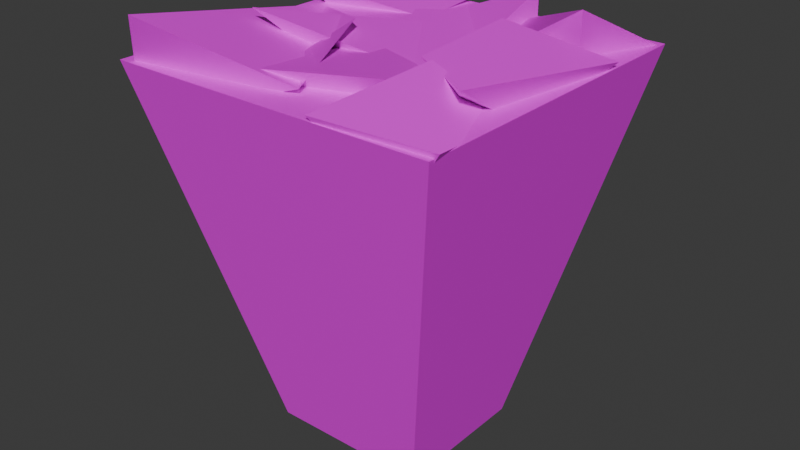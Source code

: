 # Source: Cube_d2.blend  (saved by Blender 4.2.66; exported with 4.5.12 LTS)
import bpy
from mathutils import Matrix  # noqa: F401  (used for matrix-valued properties, if any)

bpy.ops.wm.read_factory_settings(use_empty=True)
scene = bpy.context.scene
scene.name = 'Scene'

# ---- collections
col_collection = bpy.data.collections.new('Collection'); scene.collection.children.link(col_collection)

# ---- images (referenced by path relative to the original .blend; pixels are not part of the script)
import os
ASSET_DIR = os.environ.get("B2B_ASSET_DIR", "")  # directory of the original .blend (textures are referenced by path, not embedded)
HERE = os.path.dirname(os.path.abspath(__file__))  # packed textures are extracted next to this script under _unpacked/

def load_image(name, relpath, width, height, colorspace="sRGB"):
    """Load a texture the original file referenced (path relative to the .blend, or extracted next to this script)."""
    p = next((c for c in (os.path.join(HERE, relpath), os.path.join(ASSET_DIR, relpath)) if relpath and os.path.exists(c)), "")
    if p:
        img = bpy.data.images.load(p, check_existing=True)
        img.name = name
    else:  # same state as the original file: an image datablock whose file is absent (Cycles renders it pink)
        img = bpy.data.images.new(name, width, height)
        img.source = "FILE"
        img.filepath = "//" + (relpath or name)
    img.colorspace_settings.name = colorspace
    return img
img_diffusecolor_texture = load_image('DiffuseColor_Texture', 'ISLAND 3 TEXTURES.png', 1024, 1024, 'sRGB')
img_diffusecolor_texture_001 = load_image('DiffuseColor_Texture.001', 'ISLAND 3 TEXTURES.png', 1024, 1024, 'Non-Color')

# ---- materials (node trees are filled in below, after node groups)
mat_island_3_textures = bpy.data.materials.new('ISLAND_3_TEXTURES')
mat_island_3_textures.surface_render_method = 'BLENDED'
mat_island_3_textures.blend_method = 'BLEND'
mat_island_3_textures.use_transparency_overlap = False
mat_island_3_textures.show_transparent_back = False
mat_island_3_textures.diffuse_color = (1.0, 1.0, 1.0, 1.0)
mat_island_3_textures.roughness = 0.5528

# ---- material node trees
mat_island_3_textures.use_nodes = True; mat_island_3_textures.node_tree.nodes.clear()
_N = mat_island_3_textures.node_tree.nodes; _L = mat_island_3_textures.node_tree.links
n0 = _N.new('ShaderNodeBsdfPrincipled'); n0.name = 'Principled BSDF'; n0.location = (10, 300)
n0.inputs[2].default_value = 0.5528
n0.inputs[27].default_value = (0.0, 0.0, 0.0, 1.0)
n0.inputs[28].default_value = 1.0
n1 = _N.new('ShaderNodeOutputMaterial'); n1.name = 'Material Output'; n1.location = (300, 300)
n2 = _N.new('ShaderNodeNormalMap'); n2.name = 'Normal Map'; n2.location = (-300, -300)
n2.label = 'Normal/Map'
n2.inputs[0].default_value = 0.0
n3 = _N.new('ShaderNodeTexImage'); n3.name = 'Image Texture'; n3.location = (-300, 600)
n3.image = img_diffusecolor_texture
n4 = _N.new('ShaderNodeTexImage'); n4.name = 'Image Texture.001'; n4.location = (-300, 0)
n4.image = img_diffusecolor_texture_001
_L.new(n0.outputs[0], n1.inputs[0])
_L.new(n2.outputs[0], n0.inputs[5])
_L.new(n3.outputs[0], n0.inputs[0])
_L.new(n4.outputs[1], n0.inputs[4])
n1.is_active_output = True

# ---- world
world_world = bpy.data.worlds.new('World'); scene.world = world_world
world_world.use_nodes = True; world_world.node_tree.nodes.clear()
_N = world_world.node_tree.nodes; _L = world_world.node_tree.links
n0 = _N.new('ShaderNodeOutputWorld'); n0.name = 'World Output'; n0.location = (300, 300)
n1 = _N.new('ShaderNodeBackground'); n1.name = 'Background'; n1.location = (10, 300)
n1.inputs[0].default_value = (0.05088, 0.05088, 0.05088, 1.0)
_L.new(n1.outputs[0], n0.inputs[0])
n0.is_active_output = True
world_world.color = (0.05088, 0.05088, 0.05088)
world_world.sun_shadow_jitter_overblur = 0.0

# ---- meshes
me_scene = bpy.data.meshes.new('Scene')
me_scene.from_pydata([(2.689, 2.333, -11.64), (-2.717, -2.422, -11.64), (2.689, -2.422, -11.64), (-2.717, 2.333, -11.64), (5.535, 5.641, 0.8997), (-5.536, -5.431, 0.8997), (-5.536, 5.641, 0.8997), (5.535, -5.431, 0.8997), (1.687, -5.452, 1.056), (2.968, -3.095, -0.03543), (2.968, -2.098, 1.872), (2.968, -5.095, -0.03543), (4.968, -3.095, -0.03543), (4.925, -1.329, 0.4696), (4.968, -5.095, -0.03543), (5.69, -5.247, 1.061), (-5.088, 1.869, 1.681), (-5.088, 5.06, 0.2023), (-5.088, 5.06, 1.314), (-5.088, 3.06, 0.2023), (-3.088, 5.06, 0.2023), (-1.408, 5.681, 1.066), (-3.088, 3.06, 0.2023), (-1.677, 3.486, 0.7948), (-1.001, -4.411, 1.365), (-1.001, -1.16, -0.3432), (-1.436, 0.7872, 0.8555), (-1.001, -3.16, -0.3432), (0.9995, -1.16, -0.3432), (1.947, -0.4385, 0.7615), (0.9995, -3.16, -0.3432), (3.243, -3.078, 1.611), (2.047, 1.979, 0.8288), (2.278, 4.943, 0.2889), (0.8921, 4.943, 0.8964), (2.278, 2.943, 0.2889), (4.278, 4.943, 0.2889), (5.427, 5.473, 0.8537), (4.278, 2.943, 0.2889), (4.278, 2.943, 2.289), (-4.151, -1.607, 1.813), (-1.576, 1.495, -0.03881), (-1.128, 3.09, 0.8477), (-1.576, -0.5048, -0.03881), (0.4242, 1.495, -0.03881), (0.8722, 3.09, 0.8477), (0.4242, -0.5048, -0.03881), (4.266, -0.4811, 0.4204), (-4.863, -5.479, 2.334), (-5.187, -1.684, 0.06656), (-5.187, 2.474, 0.8094), (-5.306, -5.1, 0.06656), (-2.53, -1.684, 0.06656), (-1.431, -0.09101, 1.657), (-2.53, -4.341, 0.06656), (0.3982, -4.341, 1.105), (1.484, -0.6931, 1.281), (2.738, 1.307, 0.1333), (2.738, 1.307, 2.133), (2.738, -0.6931, 0.1333), (4.738, 1.307, 0.1333), (5.602, 2.828, 1.091), (4.738, -0.6931, 0.1333), (4.738, -3.262, 1.778), (-2.117, 3.117, 0.5544), (-0.5683, 5.117, -0.03449), (-2.117, 5.117, 0.5544), (-0.5683, 3.117, -0.03449), (1.432, 5.117, -0.03449), (1.432, 5.117, 1.966), (1.432, 3.117, -0.03449), (1.445, 1.343, 0.6577)], [], [(0, 2, 1), (0, 1, 3), (4, 6, 5), (4, 5, 7), (0, 4, 7), (0, 7, 2), (2, 7, 5), (2, 5, 1), (1, 5, 6), (1, 6, 3), (4, 0, 3), (4, 3, 6), (8, 10, 9), (8, 9, 11), (10, 13, 12), (10, 12, 9), (13, 15, 14), (13, 14, 12), (15, 8, 11), (15, 11, 14), (11, 9, 12), (11, 12, 14), (15, 13, 10), (15, 10, 8), (16, 18, 17), (16, 17, 19), (18, 21, 20), (18, 20, 17), (21, 23, 22), (21, 22, 20), (23, 16, 19), (23, 19, 22), (19, 17, 20), (19, 20, 22), (23, 21, 18), (23, 18, 16), (24, 26, 25), (24, 25, 27), (26, 29, 28), (26, 28, 25), (29, 31, 30), (29, 30, 28), (31, 24, 27), (31, 27, 30), (27, 25, 28), (27, 28, 30), (31, 29, 26), (31, 26, 24), (32, 34, 33), (32, 33, 35), (34, 37, 36), (34, 36, 33), (37, 39, 38), (37, 38, 36), (39, 32, 35), (39, 35, 38), (35, 33, 36), (35, 36, 38), (39, 37, 34), (39, 34, 32), (40, 42, 41), (40, 41, 43), (42, 45, 44), (42, 44, 41), (45, 47, 46), (45, 46, 44), (47, 40, 43), (47, 43, 46), (43, 41, 44), (43, 44, 46), (47, 45, 42), (47, 42, 40), (48, 50, 49), (48, 49, 51), (50, 53, 52), (50, 52, 49), (53, 55, 54), (53, 54, 52), (55, 48, 51), (55, 51, 54), (51, 49, 52), (51, 52, 54), (55, 53, 50), (55, 50, 48), (56, 58, 57), (56, 57, 59), (58, 61, 60), (58, 60, 57), (61, 63, 62), (61, 62, 60), (63, 56, 59), (63, 59, 62), (59, 57, 60), (59, 60, 62), (63, 61, 58), (63, 58, 56), (64, 66, 65), (64, 65, 67), (66, 69, 68), (66, 68, 65), (69, 71, 70), (69, 70, 68), (71, 64, 67), (71, 67, 70), (67, 65, 68), (67, 68, 70), (71, 69, 66), (71, 66, 64)])
me_scene.polygons.foreach_set('use_smooth', [True] * 108)
_k = set([(0, 2), (0, 3), (0, 4), (1, 2), (1, 3), (1, 5), (2, 7), (3, 6), (4, 6), (4, 7), (5, 6), (5, 7), (8, 10), (8, 11), (8, 15), (9, 10), (9, 11), (9, 12), (10, 13), (11, 14), (12, 13), (12, 14), (13, 15), (14, 15), (16, 18), (16, 19), (16, 23), (17, 18), (17, 19), (17, 20), (18, 21), (19, 22), (20, 21), (20, 22), (21, 23), (22, 23), (24, 26), (24, 27), (24, 31), (25, 26), (25, 27), (25, 28), (26, 29), (27, 30), (28, 29), (28, 30), (29, 31), (30, 31), (32, 34), (32, 35), (32, 39), (33, 34), (33, 35), (33, 36), (34, 37), (35, 38), (36, 37), (36, 38), (37, 39), (38, 39), (40, 42), (40, 43), (40, 47), (41, 42), (41, 43), (41, 44), (42, 45), (43, 46), (44, 45), (44, 46), (45, 47), (46, 47), (48, 50), (48, 51), (48, 55), (49, 50), (49, 51), (49, 52), (50, 53), (51, 54), (52, 53), (52, 54), (53, 55), (54, 55), (56, 58), (56, 59), (56, 63), (57, 58), (57, 59), (57, 60), (58, 61), (59, 62), (60, 61), (60, 62), (61, 63), (62, 63), (64, 66), (64, 67), (64, 71), (65, 66), (65, 67), (65, 68), (66, 69), (67, 70), (68, 69), (68, 70), (69, 71), (70, 71)])
me_scene.attributes.new('sharp_edge', 'BOOLEAN', 'EDGE').data.foreach_set('value', [ (min(e.vertices), max(e.vertices)) in _k for e in me_scene.edges])
_uv = me_scene.uv_layers.new(name='UVSet0')
_uv.uv.foreach_set('vector', [0.3054, 0.7063, 0.4365, 0.7062, 0.4365, 0.8553, 0.3054, 0.7063, 0.4365, 0.8553, 0.3054, 0.8554, 0.6104, 2.991e-05, 0.9156, 1.068e-08, 0.9156, 0.3054, 0.6104, 2.991e-05, 0.9156, 0.3054, 0.6104, 0.3055, 0.3973, 0.3544, 0.3054, 8.656e-09, 0.6104, 6.514e-10, 0.3973, 0.3544, 0.6104, 6.514e-10, 0.5282, 0.3544, 0.3826, 0.7062, 0.3054, 0.3544, 0.6108, 0.3544, 0.3826, 0.7062, 0.6108, 0.3544, 0.5316, 0.7062, 0.08649, 0.7089, 1.009e-08, 0.3576, 0.3045, 0.3576, 0.08649, 0.7089, 0.3045, 0.3576, 0.2173, 0.7089, 0.3054, 7.671e-09, 0.2269, 0.3576, 0.07775, 0.3576, 0.3054, 7.671e-09, 0.07775, 0.3576, -1.314e-08, 1.974e-08, -2.382e-08, 0.9887, -2.412e-08, 0.8916, 0.04583, 0.9292, 0.9557, 0.7769, 0.8919, 0.7422, 0.947, 0.7422, 0.9286, 0.5583, 0.9099, 0.5047, 0.9591, 0.5047, 0.6997, 0.9109, 0.6997, 0.9906, 0.6598, 0.9525, 0.9558, 0.6827, 0.9558, 0.5739, 0.988, 0.5834, 0.9558, 0.6827, 0.988, 0.5834, 0.9779, 0.6375, 0.9629, 0.4649, 0.9629, 0.3544, 0.9936, 0.39, 0.9629, 0.4649, 0.9936, 0.39, 0.9934, 0.4452, 0.947, 0.7422, 0.8919, 0.7422, 0.892, 0.687, 0.947, 0.7422, 0.892, 0.687, 0.9471, 0.687, 0.08983, 0.7089, 0.1988, 0.725, 0.1804, 0.7786, 0.08983, 0.7089, 0.1804, 0.7786, 0.08983, 0.8194, 0.9995, 0.4649, 0.9995, 0.5532, 0.9691, 0.5565, 0.9995, 0.4649, 0.9691, 0.5565, 0.9629, 0.5018, 1.0, 0.7955, 1.0, 0.8971, 0.9716, 0.8514, 1.0, 0.7955, 0.9716, 0.8514, 0.9702, 0.7962, 0.8919, 0.5739, 0.9505, 0.5919, 0.9558, 0.6327, 0.8919, 0.5739, 0.9558, 0.6327, 0.9015, 0.6231, 0.04583, 0.9909, 0.04583, 0.8916, 0.08732, 0.9047, 0.04583, 0.9909, 0.08732, 0.9047, 0.07162, 0.9576, 0.9462, 0.687, 0.8919, 0.6774, 0.9015, 0.6231, 0.9462, 0.687, 0.9015, 0.6231, 0.9558, 0.6327, 0.8618, 0.8131, 0.9202, 0.7955, 0.9202, 0.8981, 0.8618, 0.8131, 0.9202, 0.8981, 0.8334, 0.9124, 0.9629, 0.3544, 0.9629, 0.4969, 0.9242, 0.4474, 0.9629, 0.3544, 0.9242, 0.4474, 0.9192, 0.3926, 0.8299, 0.8897, 0.8299, 0.9835, 0.7928, 0.9614, 0.4365, 0.8501, 0.497, 0.9116, 0.4422, 0.9059, 0.7521, 0.9628, 0.7282, 0.8897, 0.7928, 0.8897, 0.7521, 0.9628, 0.7928, 0.8897, 0.7884, 0.9446, 0.5487, 0.8501, 0.5487, 0.9682, 0.4987, 0.9688, 0.5487, 0.8501, 0.4987, 0.9688, 0.497, 0.9137, 0.4365, 0.9608, 0.4422, 0.9059, 0.497, 0.9116, 0.4365, 0.9608, 0.497, 0.9116, 0.4914, 0.9665, 0.5565, 0.7327, 0.5264, 0.8083, 0.4365, 0.8501, 0.5565, 0.7327, 0.4365, 0.8501, 0.4365, 0.7062, 0.9919, 0.3457, 0.9541, 0.2665, 0.9919, 0.2643, 0.607, 0.7062, 0.607, 0.7895, 0.5968, 0.7355, 0.71, 0.9318, 0.71, 0.8066, 0.728, 0.8387, 0.71, 0.9318, 0.728, 0.8387, 0.727, 0.8939, 0.6108, 0.9899, 0.6108, 0.9109, 0.6598, 0.934, 0.3054, 0.8554, 0.3758, 0.8874, 0.3206, 0.8874, 0.9458, 0.2945, 0.9458, 0.3534, 0.9156, 0.3515, 0.8723, 0.9124, 0.8723, 0.9904, 0.8334, 0.9513, 0.3757, 0.9425, 0.3206, 0.9425, 0.3206, 0.8874, 0.3757, 0.9425, 0.3206, 0.8874, 0.3758, 0.8874, 0.2009, 0.7623, 0.2549, 0.7089, 0.2866, 0.8307, 0.2009, 0.7623, 0.2866, 0.8307, 0.1988, 0.8307, 0.9876, 0.1246, 0.9876, 0.2643, 0.9541, 0.2263, 6.064e-09, 0.8916, 0.01356, 0.7834, 0.04346, 0.8298, 1.196e-08, 0.7388, 0.04637, 0.7089, 0.05993, 0.7536, 1.196e-08, 0.7388, 0.05993, 0.7536, 0.01356, 0.7834, 0.7282, 0.8759, 0.828, 0.7835, 0.828, 0.8897, 0.3006, 0.7089, 0.3006, 0.8117, 0.2866, 0.7585, 0.5565, 0.9426, 0.5565, 0.7062, 0.5968, 0.7861, 0.5565, 0.9426, 0.5968, 0.7861, 0.5872, 0.8404, 0.04346, 0.8298, 0.01356, 0.7834, 0.05993, 0.7536, 0.04346, 0.8298, 0.05993, 0.7536, 0.08983, 0.7999, 0.6108, 0.5739, 0.7208, 0.6531, 0.7282, 0.7078, 0.6108, 0.5739, 0.7282, 0.7078, 0.6108, 0.8066, 0.8919, 0.5739, 0.8919, 0.7955, 0.8506, 0.6867, 0.8919, 0.5739, 0.8506, 0.6867, 0.8334, 0.5941, 0.7282, 0.5739, 0.8334, 0.642, 0.8031, 0.6881, 0.7282, 0.5739, 0.8031, 0.6881, 0.7298, 0.6893, 0.1988, 0.8307, 0.2772, 0.9319, 0.1988, 0.9535, 0.3051, 0.8307, 0.3051, 0.9586, 0.2772, 0.8909, 0.8549, 0.5047, 0.8549, 0.3544, 0.9192, 0.358, 0.8549, 0.5047, 0.9192, 0.358, 0.9023, 0.4333, 0.7282, 0.7835, 0.7298, 0.6893, 0.8031, 0.6881, 0.7282, 0.7835, 0.8031, 0.6881, 0.8043, 0.7613, 0.6108, 0.5495, 0.655, 0.43, 0.7559, 0.3544, 0.6108, 0.5495, 0.7559, 0.3544, 0.7559, 0.5739, 0.8754, 0.5626, 0.8549, 0.5047, 0.9099, 0.5051, 0.8754, 0.5626, 0.9099, 0.5051, 0.9099, 0.5601, 0.9725, 0.9004, 0.9725, 0.9816, 0.9324, 0.9661, 0.9725, 0.9004, 0.9324, 0.9661, 0.9202, 0.9123, 0.9156, 0.2945, 0.9156, 0.1246, 0.9541, 0.1994, 0.9156, 0.2945, 0.9541, 0.1994, 0.9495, 0.2543, 0.9941, 0.687, 0.9941, 0.7771, 0.9557, 0.7504, 0.9712, 0.1246, 0.9156, 0.05513, 0.9708, 0.05556, 0.9156, 0.05513, 0.916, -7.022e-09, 0.9712, 0.0004316, 0.9156, 0.05513, 0.9712, 0.0004316, 0.9708, 0.05556, 0.7559, 0.5239, 0.7559, 0.3544, 0.8274, 0.4065, 0.7559, 0.5239, 0.8274, 0.4065, 0.8549, 0.466, 0.08983, 0.8745, 0.08983, 0.8194, 0.1322, 0.8201, 0.08983, 0.8745, 0.1322, 0.8201, 0.1322, 0.8752, 0.9202, 0.9004, 0.9202, 0.7955, 0.9702, 0.8147, 0.9202, 0.9004, 0.9702, 0.8147, 0.9504, 0.8662, 0.4272, 0.8554, 0.4272, 0.9648, 0.3936, 0.9245, 0.4272, 0.8554, 0.3936, 0.9245, 0.3758, 0.8724, 0.1881, 0.9234, 0.08983, 0.8745, 0.1322, 0.8752, 0.1881, 0.9234, 0.1322, 0.8752, 0.1874, 0.8752, 0.1322, 0.8752, 0.1322, 0.8201, 0.1874, 0.8201, 0.1322, 0.8752, 0.1874, 0.8201, 0.1874, 0.8752, 0.6108, 0.9109, 0.6108, 0.8066, 0.71, 0.8076, 0.6108, 0.9109, 0.71, 0.8076, 0.7095, 0.8628])
me_scene.materials.append(mat_island_3_textures)
me_scene.update()
me_scene.normals_split_custom_set([tuple(v) for v in zip(*[iter([-1.46e-08, 0.0, -1.0, -2.7e-08, 0.0, -1.0, -1.24e-08, 0.0, -1.0, -1.46e-08, 0.0, -1.0, -1.24e-08, 0.0, -1.0, 0.0, 0.0, -1.0, -3.903e-09, 0.0, 1.0, 0.0, 0.0, 1.0, -3.903e-09, 0.0, 1.0, -3.903e-09, 0.0, 1.0, -3.903e-09, 0.0, 1.0, -7.805e-09, 0.0, 1.0, 0.9752, -1.403e-07, -0.2214, 0.9752, -3.216e-07, -0.2214, 0.9752, -2.465e-07, -0.2214, 0.9752, -1.403e-07, -0.2214, 0.9752, -2.465e-07, -0.2214, 0.9752, 0.0, -0.2214, -2.711e-07, -0.9724, -0.2334, -4.075e-07, -0.9724, -0.2334, -3.442e-07, -0.9724, -0.2334, -2.711e-07, -0.9724, -0.2334, -3.442e-07, -0.9724, -0.2334, -1.642e-07, -0.9724, -0.2334, -0.9756, 3.744e-07, -0.2194, -0.9756, 2.145e-07, -0.2194, -0.9756, 2.812e-07, -0.2194, -0.9756, 3.744e-07, -0.2194, -0.9756, 2.812e-07, -0.2194, -0.9756, 4.995e-07, -0.2194, 3.299e-07, 0.9669, -0.2551, 3.612e-07, 0.9669, -0.2551, 3.427e-07, 0.9669, -0.2551, 3.299e-07, 0.9669, -0.2551, 3.427e-07, 0.9669, -0.2551, 3.189e-07, 0.9669, -0.2551, -0.8628, 0.2714, -0.4265, -0.8628, 0.2714, -0.4265, -0.8628, 0.2714, -0.4265, -0.8628, 0.2714, -0.4265, -0.8628, 0.2714, -0.4265, -0.8628, 0.2714, -0.4265, -0.3674, 0.6085, -0.7034, -0.3675, 0.6085, -0.7034, -0.3674, 0.6085, -0.7034, -0.3674, 0.6085, -0.7034, -0.3674, 0.6085, -0.7034, -0.3675, 0.6085, -0.7034, 0.8908, 0.07033, -0.4489, 0.8908, 0.07034, -0.4489, 0.8908, 0.07035, -0.4489, 0.8908, 0.07033, -0.4489, 0.8908, 0.07035, -0.4489, 0.8908, 0.07034, -0.4489, 0.0335, -0.9752, -0.2187, 0.03352, -0.9752, -0.2187, 0.03352, -0.9752, -0.2187, 0.0335, -0.9752, -0.2187, 0.03352, -0.9752, -0.2187, 0.03349, -0.9752, -0.2187, 0.0, 0.0, -1.0, 0.0, 0.0, -1.0, 0.0, 0.0, -1.0, 0.0, 0.0, -1.0, 0.0, 0.0, -1.0, 0.0, 0.0, -1.0, 0.2352, -0.04668, 0.9708, 0.2352, -0.04664, 0.9708, 0.2352, -0.04668, 0.9708, 0.2352, -0.04668, 0.9708, 0.2352, -0.04668, 0.9708, 0.2351, -0.04672, 0.9708, -1.0, 0.0, 0.0, -1.0, 0.0, 0.0, -1.0, 0.0, 0.0, -1.0, 0.0, 0.0, -1.0, 0.0, 0.0, -1.0, 0.0, 0.0, -0.1154, 0.9714, -0.2077, -0.1154, 0.9714, -0.2077, -0.1154, 0.9714, -0.2077, -0.1154, 0.9714, -0.2077, -0.1154, 0.9714, -0.2077, -0.1154, 0.9714, -0.2076, 0.4171, 0.03196, -0.9083, 0.4171, 0.03198, -0.9083, 0.4171, 0.03197, -0.9083, 0.4171, 0.03196, -0.9083, 0.4171, 0.03197, -0.9083, 0.4171, 0.03198, -0.9083, 0.1874, -0.8732, -0.4499, 0.1874, -0.8732, -0.45, 0.1874, -0.8732, -0.4499, 0.1874, -0.8732, -0.4499, 0.1874, -0.8732, -0.4499, 0.1874, -0.8732, -0.4499, 0.0, 0.0, -1.0, 0.0, 0.0, -1.0, 0.0, 0.0, -1.0, 0.0, 0.0, -1.0, 0.0, 0.0, -1.0, 0.0, 0.0, -1.0, 0.1548, 0.009849, 0.9879, 0.1548, 0.009853, 0.9879, 0.1548, 0.009867, 0.9879, 0.1548, 0.009849, 0.9879, 0.1548, 0.009867, 0.9879, 0.1548, 0.0099, 0.9879, -0.9889, -0.06909, -0.1315, -0.9889, -0.06911, -0.1316, -0.9889, -0.06909, -0.1315, -0.9889, -0.06909, -0.1315, -0.9889, -0.06909, -0.1315, -0.9889, -0.06908, -0.1315, 0.1309, 0.6333, -0.7628, 0.1309, 0.6333, -0.7627, 0.1309, 0.6333, -0.7627, 0.1309, 0.6333, -0.7628, 0.1309, 0.6333, -0.7627, 0.1309, 0.6333, -0.7628, 0.6833, 0.05767, -0.7279, 0.6833, 0.05769, -0.7279, 0.6833, 0.05767, -0.7279, 0.6833, 0.05767, -0.7279, 0.6833, 0.05767, -0.7279, 0.6833, 0.05767, -0.7279, 0.206, -0.8886, -0.4099, 0.206, -0.8885, -0.41, 0.206, -0.8885, -0.4099, 0.206, -0.8886, -0.4099, 0.206, -0.8885, -0.4099, 0.2059, -0.8885, -0.41, 0.0, 0.0, -1.0, 0.0, 0.0, -1.0, 0.0, 0.0, -1.0, 0.0, 0.0, -1.0, 0.0, 0.0, -1.0, 0.0, 0.0, -1.0, -0.02194, 0.166, 0.9859, -0.02194, 0.1661, 0.9859, -0.02197, 0.166, 0.9859, -0.02194, 0.166, 0.9859, -0.02197, 0.166, 0.9859, -0.02198, 0.166, 0.9859, -0.5297, -0.1117, -0.8408, -0.5297, -0.1118, -0.8408, -0.5297, -0.1118, -0.8408, -0.5297, -0.1117, -0.8408, -0.5297, -0.1118, -0.8408, -0.5297, -0.1117, -0.8408, -0.07598, 0.9027, -0.4235, -0.07598, 0.9027, -0.4235, -0.07599, 0.9027, -0.4236, -0.07598, 0.9027, -0.4235, -0.07599, 0.9027, -0.4236, -0.07597, 0.9027, -0.4235, 0.8853, -0.3287, -0.3288, 0.8853, -0.3288, -0.3287, 0.8854, -0.3288, -0.3287, 0.8853, -0.3287, -0.3288, 0.8854, -0.3288, -0.3287, 0.8853, -0.3288, -0.3287, 0.312, -0.8974, -0.312, 0.312, -0.8974, -0.312, 0.3121, -0.8974, -0.3121, 0.312, -0.8974, -0.312, 0.3121, -0.8974, -0.3121, 0.312, -0.8974, -0.312, 0.0, 0.0, -1.0, 0.0, 0.0, -1.0, 0.0, 0.0, -1.0, 0.0, 0.0, -1.0, 0.0, 0.0, -1.0, 0.0, 0.0, -1.0, -0.2485, 0.2338, 0.94, -0.2485, 0.2338, 0.94, -0.2485, 0.2337, 0.94, -0.2485, 0.2338, 0.94, -0.2485, 0.2337, 0.94, -0.2485, 0.2338, 0.94, -0.7435, 0.246, -0.6219, -0.7435, 0.246, -0.6219, -0.7435, 0.246, -0.6219, -0.7435, 0.246, -0.6219, -0.7435, 0.246, -0.6219, -0.7435, 0.246, -0.6219, 0.0, 0.4859, -0.874, 0.0, 0.4859, -0.874, 0.0, 0.4859, -0.874, 0.0, 0.4859, -0.874, 0.0, 0.4859, -0.874, 0.0, 0.4859, -0.874, 0.2207, 0.2075, -0.953, 0.2206, 0.2075, -0.953, 0.2207, 0.2075, -0.953, 0.2207, 0.2075, -0.953, 0.2207, 0.2075, -0.953, 0.2207, 0.2075, -0.953, 0.03823, -0.8972, -0.4399, 0.03823, -0.8972, -0.4399, 0.03823, -0.8972, -0.4399, 0.03823, -0.8972, -0.4399, 0.03823, -0.8972, -0.4399, 0.03826, -0.8973, -0.4399, 0.0, 0.0, -1.0, 0.0, 0.0, -1.0, 0.0, 0.0, -1.0, 0.0, 0.0, -1.0, 0.0, 0.0, -1.0, 0.0, 0.0, -1.0, 0.1247, 0.06995, 0.9897, 0.1247, 0.06992, 0.9897, 0.1247, 0.06996, 0.9897, 0.1247, 0.06995, 0.9897, 0.1247, 0.06996, 0.9897, 0.1247, 0.06995, 0.9897, -0.9896, 0.001448, 0.1438, -0.9896, 0.001436, 0.1437, -0.9896, 0.001445, 0.1437, -0.9896, 0.001448, 0.1438, -0.9896, 0.001445, 0.1437, -0.9896, 0.001456, 0.1438, 0.2496, 0.3226, -0.913, 0.2497, 0.3226, -0.913, 0.2497, 0.3226, -0.913, 0.2496, 0.3226, -0.913, 0.2497, 0.3226, -0.913, 0.2496, 0.3226, -0.913, 0.4806, 0.1955, -0.8549, 0.4805, 0.1956, -0.8549, 0.4806, 0.1955, -0.8549, 0.4806, 0.1955, -0.8549, 0.4806, 0.1955, -0.8549, 0.4805, 0.1955, -0.8549, 0.1777, -0.9407, -0.289, 0.1777, -0.9407, -0.289, 0.1777, -0.9407, -0.289, 0.1777, -0.9407, -0.289, 0.1777, -0.9407, -0.289, 0.1777, -0.9407, -0.289, 1.979e-09, 0.0, -1.0, 0.0, 0.0, -1.0, 1.756e-09, 0.0, -1.0, 1.979e-09, 0.0, -1.0, 1.756e-09, 0.0, -1.0, 4.041e-09, 0.0, -1.0, 0.05622, 0.08918, 0.9944, 0.05622, 0.08916, 0.9944, 0.05618, 0.08914, 0.9944, 0.05622, 0.08918, 0.9944, 0.05618, 0.08914, 0.9944, 0.05622, 0.08918, 0.9944, -0.8711, 0.3472, -0.3473, -0.8711, 0.3473, -0.3472, -0.8711, 0.3473, -0.3472, -0.8711, 0.3472, -0.3473, -0.8711, 0.3473, -0.3472, -0.8711, 0.3473, -0.3472, -0.3468, 0.8715, -0.3468, -0.3468, 0.8714, -0.3468, -0.3468, 0.8714, -0.3468, -0.3468, 0.8715, -0.3468, -0.3468, 0.8714, -0.3468, -0.3468, 0.8715, -0.3468, 0.9245, -0.1291, -0.3587, 0.9245, -0.1291, -0.3587, 0.9245, -0.1291, -0.3587, 0.9245, -0.1291, -0.3587, 0.9245, -0.1291, -0.3587, 0.9245, -0.1291, -0.3587, -0.2518, -0.6531, -0.7142, -0.2518, -0.6531, -0.7141, -0.2518, -0.6531, -0.7142, -0.2518, -0.6531, -0.7142, -0.2518, -0.6531, -0.7142, -0.2517, -0.6531, -0.7142, 0.0, 0.0, -1.0, 0.0, 0.0, -1.0, 0.0, 0.0, -1.0, 0.0, 0.0, -1.0, 0.0, 0.0, -1.0, 0.0, 0.0, -1.0, 0.08148, -0.04176, 0.9958, 0.08154, -0.04174, 0.9958, 0.08148, -0.04177, 0.9958, 0.08148, -0.04176, 0.9958, 0.08148, -0.04177, 0.9958, 0.08145, -0.04178, 0.9958, -0.3554, 0.0, -0.9347, -0.3554, 0.0, -0.9347, -0.3554, 0.0, -0.9347, -0.3554, 0.0, -0.9347, -0.3554, 0.0, -0.9347, -0.3554, 0.0, -0.9347, 0.0, 1.0, 0.0, 0.0, 1.0, 0.0, 0.0, 1.0, 0.0, 0.0, 1.0, 0.0, 0.0, 1.0, 0.0, 0.0, 1.0, 0.0, 1.0, 0.002954, -0.002954, 1.0, 0.002934, -0.002934, 1.0, 0.002922, -0.002922, 1.0, 0.002954, -0.002954, 1.0, 0.002922, -0.002922, 1.0, 0.002915, -0.002915, -0.1422, -0.4956, -0.8568, -0.1422, -0.4956, -0.8568, -0.1422, -0.4956, -0.8568, -0.1422, -0.4956, -0.8568, -0.1422, -0.4956, -0.8568, -0.1422, -0.4956, -0.8569, 0.0, 0.0, -1.0, 0.0, 0.0, -1.0, 0.0, 0.0, -1.0, 0.0, 0.0, -1.0, 0.0, 0.0, -1.0, 0.0, 0.0, -1.0, -0.2543, -0.2142, 0.9431, -0.2543, -0.2142, 0.9431, -0.2543, -0.2142, 0.9431, -0.2543, -0.2142, 0.9431, -0.2543, -0.2142, 0.9431, -0.2543, -0.2142, 0.9431])] * 3)])

# ---- objects
ob_island3 = bpy.data.objects.new('Island3', me_scene)

# ---- transforms, parenting, visibility, modifiers, constraints
ob_island3.location = (0.0, 0.0, 0.0)
ob_island3.color = (0.8, 0.8, 0.8, 1.0)

# ---- collection membership
col_collection.objects.link(ob_island3)

# ---- scene / render settings (as saved in the file)
scene.frame_start = 1; scene.frame_end = 250; scene.frame_set(1)
scene.render.engine = 'BLENDER_EEVEE_NEXT'
scene.render.fps = 25
bpy.context.view_layer.update()

# ---- added for rendering (the .blend has no active camera and no usable light): camera, sun
cam_auto = bpy.data.cameras.new('AutoCamera')
cam_auto.lens = 50.0
cam_auto.sensor_width = 36.0
cam_auto.clip_end = 1000.0
ob_auto_camera = bpy.data.objects.new('AutoCamera', cam_auto)
scene.collection.objects.link(ob_auto_camera)
ob_auto_camera.location = (19.6109, -23.3394, 10.9758)
ob_auto_camera.rotation_euler = (1.09748, -7.21219e-08, 0.694738)
scene.camera = ob_auto_camera
light_auto_sun = bpy.data.lights.new('AutoSun', 'SUN')
light_auto_sun.energy = 3.0
light_auto_sun.angle = 0.0523599
ob_auto_sun = bpy.data.objects.new('AutoSun', light_auto_sun)
scene.collection.objects.link(ob_auto_sun)
ob_auto_sun.rotation_euler = (0.872665, 0.174533, 0.523599)
bpy.context.view_layer.update()

